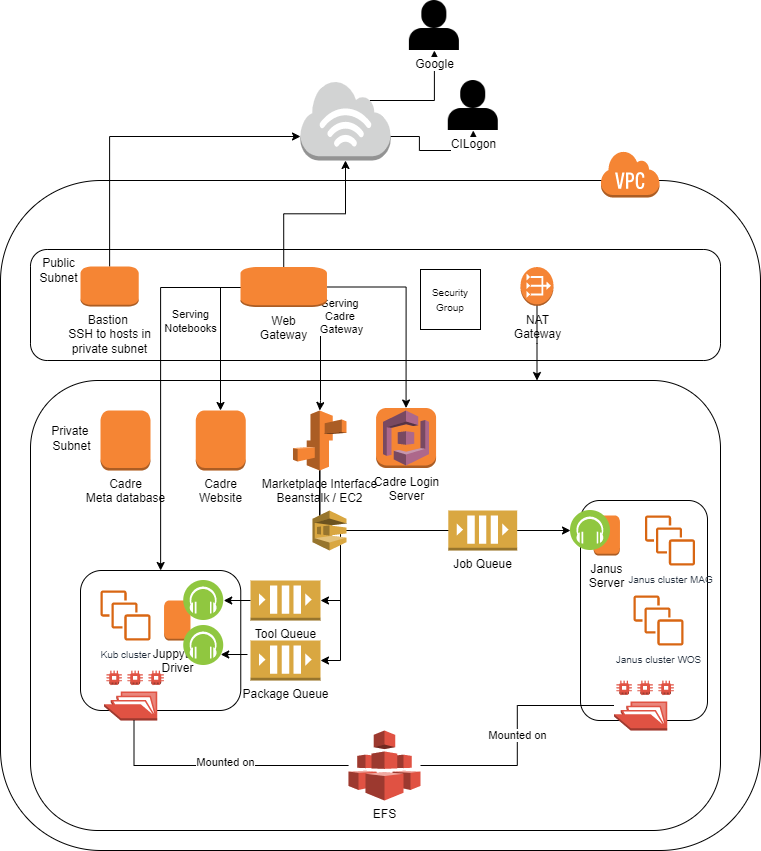

The diagram above was exported from draw.io. Its source (the exported page's mxGraphModel, read from the mxfile embedded in the PNG):
<mxGraphModel dx="900" dy="552" grid="1" gridSize="10" guides="1" tooltips="1" connect="1" arrows="1" fold="1" page="1" pageScale="1" pageWidth="850" pageHeight="1100" math="0" shadow="0">
  <root>
    <mxCell id="0" />
    <mxCell id="1" parent="0" />
    <mxCell id="RJFVNfRXaU-rohSQ3zER-1" value="" style="rounded=1;whiteSpace=wrap;html=1;" parent="1" vertex="1">
      <mxGeometry x="70" y="220" width="760" height="670" as="geometry" />
    </mxCell>
    <mxCell id="RJFVNfRXaU-rohSQ3zER-9" value="" style="rounded=1;whiteSpace=wrap;html=1;perimeterSpacing=0;" parent="1" vertex="1">
      <mxGeometry x="100" y="420" width="690" height="450" as="geometry" />
    </mxCell>
    <mxCell id="RJFVNfRXaU-rohSQ3zER-2" value="" style="outlineConnect=0;dashed=0;verticalLabelPosition=bottom;verticalAlign=top;align=center;html=1;shape=mxgraph.aws3.virtual_private_cloud;fillColor=#F58534;gradientColor=none;" parent="1" vertex="1">
      <mxGeometry x="670" y="190" width="59" height="47" as="geometry" />
    </mxCell>
    <mxCell id="RJFVNfRXaU-rohSQ3zER-4" value="" style="rounded=1;whiteSpace=wrap;html=1;" parent="1" vertex="1">
      <mxGeometry x="100" y="289" width="690" height="111" as="geometry" />
    </mxCell>
    <mxCell id="RJFVNfRXaU-rohSQ3zER-66" style="edgeStyle=orthogonalEdgeStyle;rounded=0;orthogonalLoop=1;jettySize=auto;html=1;exitX=0.5;exitY=1;exitDx=0;exitDy=0;exitPerimeter=0;" parent="1" source="RJFVNfRXaU-rohSQ3zER-5" target="RJFVNfRXaU-rohSQ3zER-9" edge="1">
      <mxGeometry relative="1" as="geometry">
        <mxPoint x="609" y="420" as="targetPoint" />
        <Array as="points">
          <mxPoint x="607" y="383" />
          <mxPoint x="607" y="383" />
        </Array>
      </mxGeometry>
    </mxCell>
    <mxCell id="RJFVNfRXaU-rohSQ3zER-5" value="NAT&lt;br&gt;Gateway" style="outlineConnect=0;dashed=0;verticalLabelPosition=bottom;verticalAlign=top;align=center;html=1;shape=mxgraph.aws3.vpc_nat_gateway;fillColor=#F58536;gradientColor=none;" parent="1" vertex="1">
      <mxGeometry x="590" y="306.5" width="33" height="39" as="geometry" />
    </mxCell>
    <mxCell id="RJFVNfRXaU-rohSQ3zER-69" style="edgeStyle=orthogonalEdgeStyle;rounded=0;orthogonalLoop=1;jettySize=auto;html=1;exitX=0.5;exitY=0;exitDx=0;exitDy=0;exitPerimeter=0;entryX=0;entryY=0.7;entryDx=0;entryDy=0;entryPerimeter=0;" parent="1" source="RJFVNfRXaU-rohSQ3zER-6" target="RJFVNfRXaU-rohSQ3zER-67" edge="1">
      <mxGeometry relative="1" as="geometry" />
    </mxCell>
    <mxCell id="RJFVNfRXaU-rohSQ3zER-6" value="Bastion&amp;nbsp;&lt;br&gt;SSH to hosts in&lt;br&gt;private subnet" style="outlineConnect=0;dashed=0;verticalLabelPosition=bottom;verticalAlign=top;align=center;html=1;shape=mxgraph.aws3.instance;fillColor=#F58534;gradientColor=none;" parent="1" vertex="1">
      <mxGeometry x="150" y="306" width="58.23" height="40" as="geometry" />
    </mxCell>
    <mxCell id="RJFVNfRXaU-rohSQ3zER-7" value="&lt;font style=&quot;font-size: 10px&quot;&gt;Security&lt;br&gt;Group&lt;/font&gt;" style="rounded=0;whiteSpace=wrap;html=1;" parent="1" vertex="1">
      <mxGeometry x="490" y="309" width="60" height="60" as="geometry" />
    </mxCell>
    <mxCell id="RJFVNfRXaU-rohSQ3zER-68" style="edgeStyle=orthogonalEdgeStyle;rounded=0;orthogonalLoop=1;jettySize=auto;html=1;exitX=0.5;exitY=0;exitDx=0;exitDy=0;exitPerimeter=0;" parent="1" source="RJFVNfRXaU-rohSQ3zER-8" target="RJFVNfRXaU-rohSQ3zER-67" edge="1">
      <mxGeometry relative="1" as="geometry" />
    </mxCell>
    <mxCell id="RJFVNfRXaU-rohSQ3zER-75" style="edgeStyle=orthogonalEdgeStyle;rounded=0;orthogonalLoop=1;jettySize=auto;html=1;exitX=0.5;exitY=1;exitDx=0;exitDy=0;exitPerimeter=0;" parent="1" source="RJFVNfRXaU-rohSQ3zER-8" target="RJFVNfRXaU-rohSQ3zER-49" edge="1">
      <mxGeometry relative="1" as="geometry">
        <Array as="points">
          <mxPoint x="353" y="327" />
          <mxPoint x="290" y="327" />
        </Array>
      </mxGeometry>
    </mxCell>
    <mxCell id="RJFVNfRXaU-rohSQ3zER-76" style="edgeStyle=orthogonalEdgeStyle;rounded=0;orthogonalLoop=1;jettySize=auto;html=1;exitX=0.5;exitY=1;exitDx=0;exitDy=0;exitPerimeter=0;entryX=0.5;entryY=0;entryDx=0;entryDy=0;entryPerimeter=0;" parent="1" source="RJFVNfRXaU-rohSQ3zER-8" target="RJFVNfRXaU-rohSQ3zER-22" edge="1">
      <mxGeometry relative="1" as="geometry">
        <Array as="points">
          <mxPoint x="353" y="327" />
          <mxPoint x="390" y="327" />
          <mxPoint x="390" y="440" />
          <mxPoint x="389" y="440" />
        </Array>
      </mxGeometry>
    </mxCell>
    <mxCell id="RJFVNfRXaU-rohSQ3zER-92" value="Serving&amp;nbsp;&lt;br&gt;Cadre&amp;nbsp;&lt;br&gt;Gateway" style="edgeLabel;html=1;align=center;verticalAlign=middle;resizable=0;points=[];" parent="RJFVNfRXaU-rohSQ3zER-76" vertex="1" connectable="0">
      <mxGeometry x="0.3284" y="2" relative="1" as="geometry">
        <mxPoint x="18" y="-33.7" as="offset" />
      </mxGeometry>
    </mxCell>
    <mxCell id="RJFVNfRXaU-rohSQ3zER-77" style="edgeStyle=orthogonalEdgeStyle;rounded=0;orthogonalLoop=1;jettySize=auto;html=1;entryX=0.5;entryY=0;entryDx=0;entryDy=0;entryPerimeter=0;" parent="1" source="RJFVNfRXaU-rohSQ3zER-8" target="RJFVNfRXaU-rohSQ3zER-25" edge="1">
      <mxGeometry relative="1" as="geometry">
        <Array as="points">
          <mxPoint x="476" y="327" />
        </Array>
      </mxGeometry>
    </mxCell>
    <mxCell id="RJFVNfRXaU-rohSQ3zER-90" style="edgeStyle=orthogonalEdgeStyle;rounded=0;orthogonalLoop=1;jettySize=auto;html=1;exitX=0.5;exitY=1;exitDx=0;exitDy=0;exitPerimeter=0;entryX=0.5;entryY=0;entryDx=0;entryDy=0;" parent="1" source="RJFVNfRXaU-rohSQ3zER-8" target="RJFVNfRXaU-rohSQ3zER-36" edge="1">
      <mxGeometry relative="1" as="geometry">
        <Array as="points">
          <mxPoint x="353" y="327" />
          <mxPoint x="230" y="327" />
        </Array>
      </mxGeometry>
    </mxCell>
    <mxCell id="RJFVNfRXaU-rohSQ3zER-91" value="Serving&lt;br&gt;Notebooks" style="edgeLabel;html=1;align=center;verticalAlign=middle;resizable=0;points=[];" parent="RJFVNfRXaU-rohSQ3zER-90" vertex="1" connectable="0">
      <mxGeometry x="-0.5281" y="-3" relative="1" as="geometry">
        <mxPoint x="-12.71" y="36" as="offset" />
      </mxGeometry>
    </mxCell>
    <mxCell id="RJFVNfRXaU-rohSQ3zER-8" value="Web&lt;br&gt;Gateway" style="outlineConnect=0;dashed=0;verticalLabelPosition=bottom;verticalAlign=top;align=center;html=1;shape=mxgraph.aws3.instance;fillColor=#F58534;gradientColor=none;" parent="1" vertex="1">
      <mxGeometry x="310" y="306.5" width="86.46" height="40" as="geometry" />
    </mxCell>
    <mxCell id="RJFVNfRXaU-rohSQ3zER-58" style="edgeStyle=orthogonalEdgeStyle;rounded=0;orthogonalLoop=1;jettySize=auto;html=1;exitX=0.5;exitY=1;exitDx=0;exitDy=0;exitPerimeter=0;entryX=1;entryY=0.5;entryDx=0;entryDy=0;entryPerimeter=0;" parent="1" source="RJFVNfRXaU-rohSQ3zER-22" target="RJFVNfRXaU-rohSQ3zER-30" edge="1">
      <mxGeometry relative="1" as="geometry">
        <Array as="points">
          <mxPoint x="389" y="570" />
          <mxPoint x="410" y="570" />
          <mxPoint x="410" y="640" />
        </Array>
      </mxGeometry>
    </mxCell>
    <mxCell id="RJFVNfRXaU-rohSQ3zER-59" style="edgeStyle=orthogonalEdgeStyle;rounded=0;orthogonalLoop=1;jettySize=auto;html=1;exitX=0.5;exitY=1;exitDx=0;exitDy=0;exitPerimeter=0;entryX=1;entryY=0.5;entryDx=0;entryDy=0;entryPerimeter=0;" parent="1" source="RJFVNfRXaU-rohSQ3zER-22" target="RJFVNfRXaU-rohSQ3zER-32" edge="1">
      <mxGeometry relative="1" as="geometry">
        <Array as="points">
          <mxPoint x="389" y="570" />
          <mxPoint x="410" y="570" />
          <mxPoint x="410" y="700" />
        </Array>
      </mxGeometry>
    </mxCell>
    <mxCell id="RJFVNfRXaU-rohSQ3zER-60" style="edgeStyle=orthogonalEdgeStyle;rounded=0;orthogonalLoop=1;jettySize=auto;html=1;exitX=0.5;exitY=1;exitDx=0;exitDy=0;exitPerimeter=0;" parent="1" source="RJFVNfRXaU-rohSQ3zER-22" edge="1">
      <mxGeometry relative="1" as="geometry">
        <mxPoint x="530" y="570" as="targetPoint" />
        <Array as="points">
          <mxPoint x="389" y="570" />
        </Array>
      </mxGeometry>
    </mxCell>
    <mxCell id="RJFVNfRXaU-rohSQ3zER-22" value="Marketplace Interface&lt;br&gt;Beanstalk / EC2" style="outlineConnect=0;dashed=0;verticalLabelPosition=bottom;verticalAlign=top;align=center;html=1;shape=mxgraph.aws3.elastic_beanstalk;fillColor=#F58534;gradientColor=none;fontFamily=Helvetica;fontSize=12;fontColor=#000000;strokeColor=#000000;" parent="1" vertex="1">
      <mxGeometry x="362.46" y="450" width="53.54" height="60" as="geometry" />
    </mxCell>
    <mxCell id="RJFVNfRXaU-rohSQ3zER-25" value="Cadre Login&lt;br&gt;Server" style="outlineConnect=0;dashed=0;verticalLabelPosition=bottom;verticalAlign=top;align=center;html=1;shape=mxgraph.aws3.instance;fillColor=#F58534;gradientColor=none;" parent="1" vertex="1">
      <mxGeometry x="445.57" y="447.5" width="60" height="60" as="geometry" />
    </mxCell>
    <mxCell id="RJFVNfRXaU-rohSQ3zER-26" value="" style="outlineConnect=0;dashed=0;verticalLabelPosition=bottom;verticalAlign=top;align=center;html=1;shape=mxgraph.aws3.cognito;fillColor=#AD688B;gradientColor=none;" parent="1" vertex="1">
      <mxGeometry x="452.51000000000005" y="450" width="46.11" height="55" as="geometry" />
    </mxCell>
    <mxCell id="RJFVNfRXaU-rohSQ3zER-27" value="Cadre &lt;br&gt;Meta database" style="outlineConnect=0;dashed=0;verticalLabelPosition=bottom;verticalAlign=top;align=center;html=1;shape=mxgraph.aws3.instance;fillColor=#F58534;gradientColor=none;" parent="1" vertex="1">
      <mxGeometry x="170" y="450" width="50" height="60" as="geometry" />
    </mxCell>
    <mxCell id="RJFVNfRXaU-rohSQ3zER-30" value="Tool Queue" style="outlineConnect=0;dashed=0;verticalLabelPosition=bottom;verticalAlign=top;align=center;html=1;shape=mxgraph.aws3.queue;fillColor=#D9A741;gradientColor=none;" parent="1" vertex="1">
      <mxGeometry x="320" y="620" width="70" height="40" as="geometry" />
    </mxCell>
    <mxCell id="RJFVNfRXaU-rohSQ3zER-31" value="Job Queue" style="outlineConnect=0;dashed=0;verticalLabelPosition=bottom;verticalAlign=top;align=center;html=1;shape=mxgraph.aws3.queue;fillColor=#D9A741;gradientColor=none;" parent="1" vertex="1">
      <mxGeometry x="517.79" y="550" width="68.89" height="40" as="geometry" />
    </mxCell>
    <mxCell id="RJFVNfRXaU-rohSQ3zER-32" value="Package Queue" style="outlineConnect=0;dashed=0;verticalLabelPosition=bottom;verticalAlign=top;align=center;html=1;shape=mxgraph.aws3.queue;fillColor=#D9A741;gradientColor=none;" parent="1" vertex="1">
      <mxGeometry x="320" y="680" width="70" height="40" as="geometry" />
    </mxCell>
    <mxCell id="RJFVNfRXaU-rohSQ3zER-37" value="&lt;font style=&quot;font-size: 12px&quot;&gt;Public Subnet&lt;/font&gt;" style="text;html=1;strokeColor=none;fillColor=none;align=center;verticalAlign=middle;whiteSpace=wrap;rounded=0;" parent="1" vertex="1">
      <mxGeometry x="100" y="300" width="57.22" height="20" as="geometry" />
    </mxCell>
    <mxCell id="RJFVNfRXaU-rohSQ3zER-38" value="&lt;font style=&quot;font-size: 12px&quot;&gt;Private&amp;nbsp;&lt;br&gt;Subnet&lt;/font&gt;" style="text;html=1;strokeColor=none;fillColor=none;align=center;verticalAlign=middle;whiteSpace=wrap;rounded=0;" parent="1" vertex="1">
      <mxGeometry x="112.78" y="467.5" width="57.22" height="20" as="geometry" />
    </mxCell>
    <mxCell id="RJFVNfRXaU-rohSQ3zER-49" value="Cadre &lt;br&gt;Website" style="outlineConnect=0;dashed=0;verticalLabelPosition=bottom;verticalAlign=top;align=center;html=1;shape=mxgraph.aws3.instance;fillColor=#F58534;gradientColor=none;" parent="1" vertex="1">
      <mxGeometry x="265.26" y="450" width="50" height="60" as="geometry" />
    </mxCell>
    <mxCell id="RJFVNfRXaU-rohSQ3zER-52" value="" style="group" parent="1" vertex="1" connectable="0">
      <mxGeometry x="150" y="610" width="160.26" height="150" as="geometry" />
    </mxCell>
    <mxCell id="RJFVNfRXaU-rohSQ3zER-36" value="" style="rounded=1;whiteSpace=wrap;html=1;" parent="RJFVNfRXaU-rohSQ3zER-52" vertex="1">
      <mxGeometry width="160.26" height="140" as="geometry" />
    </mxCell>
    <mxCell id="RJFVNfRXaU-rohSQ3zER-10" value="&lt;font style=&quot;font-size: 10px&quot;&gt;Kub cluster&lt;/font&gt;" style="outlineConnect=0;fontColor=#232F3E;gradientColor=none;fillColor=#D86613;strokeColor=none;dashed=0;verticalLabelPosition=bottom;verticalAlign=top;align=center;html=1;fontSize=12;fontStyle=0;aspect=fixed;pointerEvents=1;shape=mxgraph.aws4.instances;" parent="RJFVNfRXaU-rohSQ3zER-52" vertex="1">
      <mxGeometry x="20" y="20" width="50" height="50" as="geometry" />
    </mxCell>
    <mxCell id="RJFVNfRXaU-rohSQ3zER-17" value="Juppyter&amp;nbsp;&lt;br&gt;Driver" style="outlineConnect=0;dashed=0;verticalLabelPosition=bottom;verticalAlign=top;align=center;html=1;shape=mxgraph.aws3.instance;fillColor=#F58534;gradientColor=none;" parent="RJFVNfRXaU-rohSQ3zER-52" vertex="1">
      <mxGeometry x="83.52646616541355" y="30" width="26.466165413533833" height="40" as="geometry" />
    </mxCell>
    <mxCell id="RJFVNfRXaU-rohSQ3zER-33" value="" style="aspect=fixed;perimeter=ellipsePerimeter;html=1;align=center;shadow=0;dashed=0;fontColor=#4277BB;labelBackgroundColor=#ffffff;fontSize=12;spacingTop=3;image;image=img/lib/ibm/blockchain/event_listener.svg;" parent="RJFVNfRXaU-rohSQ3zER-52" vertex="1">
      <mxGeometry x="103.22999999999999" y="10" width="40" height="40" as="geometry" />
    </mxCell>
    <mxCell id="RJFVNfRXaU-rohSQ3zER-34" value="" style="aspect=fixed;perimeter=ellipsePerimeter;html=1;align=center;shadow=0;dashed=0;fontColor=#4277BB;labelBackgroundColor=#ffffff;fontSize=12;spacingTop=3;image;image=img/lib/ibm/blockchain/event_listener.svg;" parent="RJFVNfRXaU-rohSQ3zER-52" vertex="1">
      <mxGeometry x="103.23000000000002" y="55" width="40" height="40" as="geometry" />
    </mxCell>
    <mxCell id="RJFVNfRXaU-rohSQ3zER-39" value="" style="outlineConnect=0;dashed=0;verticalLabelPosition=bottom;verticalAlign=top;align=center;html=1;shape=mxgraph.aws3.efs_share;fillColor=#E05243;gradientColor=none;" parent="RJFVNfRXaU-rohSQ3zER-52" vertex="1">
      <mxGeometry x="23.53" y="100" width="60" height="50" as="geometry" />
    </mxCell>
    <mxCell id="RJFVNfRXaU-rohSQ3zER-56" value="" style="group" parent="1" vertex="1" connectable="0">
      <mxGeometry x="640" y="540" width="137" height="230" as="geometry" />
    </mxCell>
    <mxCell id="RJFVNfRXaU-rohSQ3zER-13" value="" style="rounded=1;whiteSpace=wrap;html=1;" parent="RJFVNfRXaU-rohSQ3zER-56" vertex="1">
      <mxGeometry x="10" width="127" height="220" as="geometry" />
    </mxCell>
    <mxCell id="RJFVNfRXaU-rohSQ3zER-11" value="&lt;font style=&quot;font-size: 10px&quot;&gt;Janus cluster MAG&lt;/font&gt;" style="outlineConnect=0;fontColor=#232F3E;gradientColor=none;fillColor=#D86613;strokeColor=none;dashed=0;verticalLabelPosition=bottom;verticalAlign=top;align=center;html=1;fontSize=12;fontStyle=0;aspect=fixed;pointerEvents=1;shape=mxgraph.aws4.instances;" parent="RJFVNfRXaU-rohSQ3zER-56" vertex="1">
      <mxGeometry x="74.5" y="15" width="50" height="50" as="geometry" />
    </mxCell>
    <mxCell id="RJFVNfRXaU-rohSQ3zER-12" value="&lt;font style=&quot;font-size: 10px&quot;&gt;Janus cluster WOS&lt;/font&gt;" style="outlineConnect=0;fontColor=#232F3E;gradientColor=none;fillColor=#D86613;strokeColor=none;dashed=0;verticalLabelPosition=bottom;verticalAlign=top;align=center;html=1;fontSize=12;fontStyle=0;aspect=fixed;pointerEvents=1;shape=mxgraph.aws4.instances;" parent="RJFVNfRXaU-rohSQ3zER-56" vertex="1">
      <mxGeometry x="63" y="95" width="50" height="50" as="geometry" />
    </mxCell>
    <mxCell id="RJFVNfRXaU-rohSQ3zER-20" value="Janus&lt;br&gt;Server" style="outlineConnect=0;dashed=0;verticalLabelPosition=bottom;verticalAlign=top;align=center;html=1;shape=mxgraph.aws3.instance;fillColor=#F58534;gradientColor=none;" parent="RJFVNfRXaU-rohSQ3zER-56" vertex="1">
      <mxGeometry x="22.996466165413608" y="15" width="26.466165413533833" height="40" as="geometry" />
    </mxCell>
    <mxCell id="RJFVNfRXaU-rohSQ3zER-35" value="" style="aspect=fixed;perimeter=ellipsePerimeter;html=1;align=center;shadow=0;dashed=0;fontColor=#4277BB;labelBackgroundColor=#ffffff;fontSize=12;spacingTop=3;image;image=img/lib/ibm/blockchain/event_listener.svg;" parent="RJFVNfRXaU-rohSQ3zER-56" vertex="1">
      <mxGeometry y="10" width="40" height="40" as="geometry" />
    </mxCell>
    <mxCell id="RJFVNfRXaU-rohSQ3zER-40" value="" style="outlineConnect=0;dashed=0;verticalLabelPosition=bottom;verticalAlign=top;align=center;html=1;shape=mxgraph.aws3.efs_share;fillColor=#E05243;gradientColor=none;" parent="RJFVNfRXaU-rohSQ3zER-56" vertex="1">
      <mxGeometry x="43.5" y="180" width="60" height="50" as="geometry" />
    </mxCell>
    <mxCell id="RJFVNfRXaU-rohSQ3zER-15" style="edgeStyle=orthogonalEdgeStyle;rounded=0;orthogonalLoop=1;jettySize=auto;html=1;exitX=0.5;exitY=1;exitDx=0;exitDy=0;" parent="RJFVNfRXaU-rohSQ3zER-56" source="RJFVNfRXaU-rohSQ3zER-13" target="RJFVNfRXaU-rohSQ3zER-13" edge="1">
      <mxGeometry relative="1" as="geometry" />
    </mxCell>
    <mxCell id="RJFVNfRXaU-rohSQ3zER-63" value="" style="endArrow=classic;html=1;exitX=1;exitY=0.5;exitDx=0;exitDy=0;exitPerimeter=0;" parent="1" source="RJFVNfRXaU-rohSQ3zER-31" target="RJFVNfRXaU-rohSQ3zER-35" edge="1">
      <mxGeometry width="50" height="50" relative="1" as="geometry">
        <mxPoint x="400" y="480" as="sourcePoint" />
        <mxPoint x="450" y="430" as="targetPoint" />
      </mxGeometry>
    </mxCell>
    <mxCell id="RJFVNfRXaU-rohSQ3zER-64" value="" style="endArrow=classic;html=1;exitX=0;exitY=0.5;exitDx=0;exitDy=0;exitPerimeter=0;entryX=1;entryY=0.5;entryDx=0;entryDy=0;" parent="1" source="RJFVNfRXaU-rohSQ3zER-30" target="RJFVNfRXaU-rohSQ3zER-33" edge="1">
      <mxGeometry width="50" height="50" relative="1" as="geometry">
        <mxPoint x="400" y="480" as="sourcePoint" />
        <mxPoint x="450" y="430" as="targetPoint" />
      </mxGeometry>
    </mxCell>
    <mxCell id="RJFVNfRXaU-rohSQ3zER-65" value="" style="endArrow=classic;html=1;exitX=0;exitY=0.5;exitDx=0;exitDy=0;exitPerimeter=0;entryX=1;entryY=0.5;entryDx=0;entryDy=0;" parent="1" edge="1">
      <mxGeometry width="50" height="50" relative="1" as="geometry">
        <mxPoint x="317" y="694" as="sourcePoint" />
        <mxPoint x="290.23" y="694" as="targetPoint" />
      </mxGeometry>
    </mxCell>
    <mxCell id="RJFVNfRXaU-rohSQ3zER-73" style="edgeStyle=orthogonalEdgeStyle;rounded=0;orthogonalLoop=1;jettySize=auto;html=1;exitX=0.77;exitY=0.25;exitDx=0;exitDy=0;exitPerimeter=0;entryX=0.5;entryY=1;entryDx=0;entryDy=0;" parent="1" source="RJFVNfRXaU-rohSQ3zER-67" target="RJFVNfRXaU-rohSQ3zER-70" edge="1">
      <mxGeometry relative="1" as="geometry" />
    </mxCell>
    <mxCell id="RJFVNfRXaU-rohSQ3zER-74" style="edgeStyle=orthogonalEdgeStyle;rounded=0;orthogonalLoop=1;jettySize=auto;html=1;exitX=1;exitY=0.7;exitDx=0;exitDy=0;exitPerimeter=0;entryX=0.5;entryY=1;entryDx=0;entryDy=0;" parent="1" source="RJFVNfRXaU-rohSQ3zER-67" target="RJFVNfRXaU-rohSQ3zER-71" edge="1">
      <mxGeometry relative="1" as="geometry" />
    </mxCell>
    <mxCell id="RJFVNfRXaU-rohSQ3zER-67" value="" style="outlineConnect=0;dashed=0;verticalLabelPosition=bottom;verticalAlign=top;align=center;html=1;shape=mxgraph.aws3.internet_3;fillColor=#D2D3D3;gradientColor=none;" parent="1" vertex="1">
      <mxGeometry x="370" y="120" width="90" height="80" as="geometry" />
    </mxCell>
    <mxCell id="RJFVNfRXaU-rohSQ3zER-70" value="Google" style="shape=image;html=1;verticalAlign=top;verticalLabelPosition=bottom;labelBackgroundColor=#ffffff;imageAspect=0;aspect=fixed;image=https://cdn4.iconfinder.com/data/icons/essential-app-2/16/user-avatar-human-admin-login-128.png" parent="1" vertex="1">
      <mxGeometry x="478.89" y="40" width="50" height="50" as="geometry" />
    </mxCell>
    <mxCell id="RJFVNfRXaU-rohSQ3zER-71" value="CILogon" style="shape=image;html=1;verticalAlign=top;verticalLabelPosition=bottom;labelBackgroundColor=#ffffff;imageAspect=0;aspect=fixed;image=https://cdn4.iconfinder.com/data/icons/essential-app-2/16/user-avatar-human-admin-login-128.png" parent="1" vertex="1">
      <mxGeometry x="517.79" y="120" width="50" height="50" as="geometry" />
    </mxCell>
    <mxCell id="xgHZ3GviiMhRweGZ-rgl-11" style="edgeStyle=orthogonalEdgeStyle;rounded=0;orthogonalLoop=1;jettySize=auto;html=1;endArrow=none;endFill=0;" parent="1" source="xgHZ3GviiMhRweGZ-rgl-10" target="RJFVNfRXaU-rohSQ3zER-39" edge="1">
      <mxGeometry relative="1" as="geometry" />
    </mxCell>
    <mxCell id="xgHZ3GviiMhRweGZ-rgl-13" value="Mounted on" style="edgeLabel;html=1;align=center;verticalAlign=middle;resizable=0;points=[];" parent="xgHZ3GviiMhRweGZ-rgl-11" vertex="1" connectable="0">
      <mxGeometry x="-0.0409" y="-4" relative="1" as="geometry">
        <mxPoint as="offset" />
      </mxGeometry>
    </mxCell>
    <mxCell id="xgHZ3GviiMhRweGZ-rgl-12" value="Mounted on " style="edgeStyle=orthogonalEdgeStyle;rounded=0;orthogonalLoop=1;jettySize=auto;html=1;endArrow=none;endFill=0;" parent="1" source="xgHZ3GviiMhRweGZ-rgl-10" target="RJFVNfRXaU-rohSQ3zER-40" edge="1">
      <mxGeometry relative="1" as="geometry" />
    </mxCell>
    <mxCell id="xgHZ3GviiMhRweGZ-rgl-10" value="EFS" style="outlineConnect=0;dashed=0;verticalLabelPosition=bottom;verticalAlign=top;align=center;html=1;shape=mxgraph.aws3.efs;fillColor=#E05243;gradientColor=none;fontFamily=Helvetica;fontSize=12;fontColor=#000000;strokeColor=#000000;" parent="1" vertex="1">
      <mxGeometry x="418.07" y="770" width="71.93" height="70" as="geometry" />
    </mxCell>
    <mxCell id="xgHZ3GviiMhRweGZ-rgl-15" value="" style="outlineConnect=0;dashed=0;verticalLabelPosition=bottom;verticalAlign=top;align=center;html=1;shape=mxgraph.aws3.sqs;fillColor=#D9A741;gradientColor=none;" parent="1" vertex="1">
      <mxGeometry x="382.00000000000006" y="550" width="34" height="40" as="geometry" />
    </mxCell>
  </root>
</mxGraphModel>